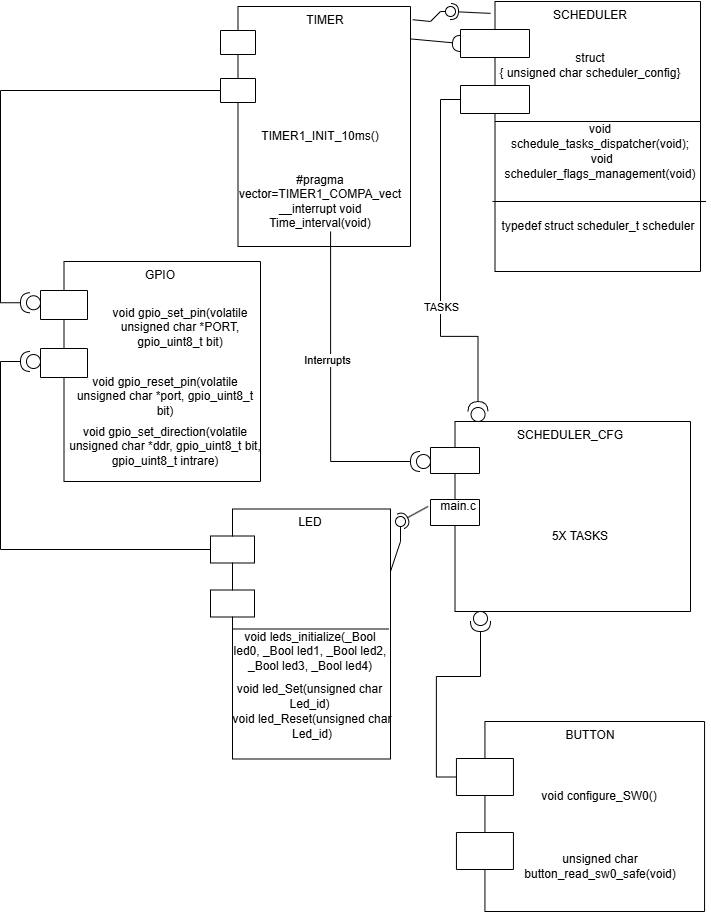

The diagram above was exported from draw.io. Its source (the exported page's mxGraphModel, read from the mxfile embedded in the PNG):
<mxGraphModel dx="1236" dy="789" grid="1" gridSize="10" guides="1" tooltips="1" connect="1" arrows="1" fold="1" page="1" pageScale="1" pageWidth="827" pageHeight="1169" math="0" shadow="0">
  <root>
    <mxCell id="0" />
    <mxCell id="1" parent="0" />
    <mxCell id="eP5p6DKx8fkEk4HNbIA5-2" parent="1" style="shape=module;align=left;spacingLeft=20;align=center;verticalAlign=top;whiteSpace=wrap;html=1;jettyWidth=69;jettyHeight=28;" value="SCHEDULER&lt;div&gt;&lt;br&gt;&lt;/div&gt;&lt;div&gt;&lt;br&gt;&lt;/div&gt;&lt;div&gt;struct&lt;/div&gt;&lt;div&gt;{ unsigned char scheduler_config}&lt;/div&gt;" vertex="1">
      <mxGeometry height="270" width="240" x="510" y="150" as="geometry" />
    </mxCell>
    <mxCell id="ZbhYZXZQHdNEZ_IThWZ--1" parent="1" style="text;html=1;whiteSpace=wrap;strokeColor=none;fillColor=none;align=center;verticalAlign=middle;rounded=0;" value="void schedule_tasks_dispatcher(void);" vertex="1">
      <mxGeometry height="30" width="180" x="560" y="270" as="geometry" />
    </mxCell>
    <mxCell id="ZbhYZXZQHdNEZ_IThWZ--2" parent="1" style="shape=partialRectangle;whiteSpace=wrap;html=1;right=0;top=0;bottom=0;fillColor=none;routingCenterX=-0.5;rotation=90;" value="" vertex="1">
      <mxGeometry height="205" width="10" x="642.5" y="172.5" as="geometry" />
    </mxCell>
    <mxCell id="ZbhYZXZQHdNEZ_IThWZ--3" parent="1" style="text;html=1;whiteSpace=wrap;strokeColor=none;fillColor=none;align=center;verticalAlign=middle;rounded=0;" value="&amp;nbsp;void scheduler_flags_management(void)" vertex="1">
      <mxGeometry height="30" width="220" x="540" y="300" as="geometry" />
    </mxCell>
    <mxCell id="ZbhYZXZQHdNEZ_IThWZ--5" parent="1" style="shape=partialRectangle;whiteSpace=wrap;html=1;right=0;top=0;bottom=0;fillColor=none;routingCenterX=-0.5;rotation=90;" value="" vertex="1">
      <mxGeometry height="212.5" width="10" x="643.75" y="248.75" as="geometry" />
    </mxCell>
    <mxCell id="ZbhYZXZQHdNEZ_IThWZ--6" parent="1" style="text;html=1;whiteSpace=wrap;strokeColor=none;fillColor=none;align=center;verticalAlign=middle;rounded=0;" value="typedef struct&amp;nbsp;scheduler_t&amp;nbsp;scheduler" vertex="1">
      <mxGeometry height="30" width="220" x="537.5" y="360" as="geometry" />
    </mxCell>
    <mxCell id="ZbhYZXZQHdNEZ_IThWZ--10" parent="1" style="ellipse;whiteSpace=wrap;html=1;align=center;aspect=fixed;fillColor=none;strokeColor=none;resizable=0;perimeter=centerPerimeter;rotatable=0;allowArrows=0;points=[];outlineConnect=1;" value="" vertex="1">
      <mxGeometry height="10" width="10" x="560" y="260" as="geometry" />
    </mxCell>
    <mxCell id="ZbhYZXZQHdNEZ_IThWZ--11" parent="1" style="shape=module;align=left;spacingLeft=20;align=center;verticalAlign=top;whiteSpace=wrap;html=1;jettyWidth=35;jettyHeight=24;" value="TIMER" vertex="1">
      <mxGeometry height="240" width="190" x="270" y="155" as="geometry" />
    </mxCell>
    <mxCell id="ZbhYZXZQHdNEZ_IThWZ--14" parent="1" style="text;html=1;whiteSpace=wrap;strokeColor=none;fillColor=none;align=center;verticalAlign=middle;rounded=0;" value="TIMER1_INIT_10ms()" vertex="1">
      <mxGeometry height="30" width="80" x="330" y="270" as="geometry" />
    </mxCell>
    <mxCell id="ZbhYZXZQHdNEZ_IThWZ--15" parent="1" style="text;html=1;whiteSpace=wrap;strokeColor=none;fillColor=none;align=center;verticalAlign=middle;rounded=0;" value="&lt;div&gt;#pragma vector=TIMER1_COMPA_vect&lt;/div&gt;&lt;div&gt;__interrupt void Time_interval(void)&lt;/div&gt;" vertex="1">
      <mxGeometry height="100" width="180" x="280" y="300" as="geometry" />
    </mxCell>
    <mxCell id="ZbhYZXZQHdNEZ_IThWZ--19" parent="1" style="shape=module;align=left;spacingLeft=20;align=center;verticalAlign=top;whiteSpace=wrap;html=1;jettyWidth=49;jettyHeight=26;" value="SCHEDULER_CFG" vertex="1">
      <mxGeometry height="190" width="260" x="480" y="570" as="geometry" />
    </mxCell>
    <mxCell id="ZbhYZXZQHdNEZ_IThWZ--21" edge="1" parent="1" source="ZbhYZXZQHdNEZ_IThWZ--20" style="edgeStyle=orthogonalEdgeStyle;rounded=0;orthogonalLoop=1;jettySize=auto;html=1;entryX=0;entryY=0;entryDx=0;entryDy=98;entryPerimeter=0;endArrow=none;endFill=0;" target="eP5p6DKx8fkEk4HNbIA5-2">
      <mxGeometry relative="1" as="geometry">
        <mxPoint x="490" y="240" as="targetPoint" />
      </mxGeometry>
    </mxCell>
    <mxCell id="ZbhYZXZQHdNEZ_IThWZ--33" connectable="0" parent="ZbhYZXZQHdNEZ_IThWZ--21" style="edgeLabel;html=1;align=center;verticalAlign=middle;resizable=0;points=[];" value="TASKS" vertex="1">
      <mxGeometry relative="1" x="-0.2595" as="geometry">
        <mxPoint as="offset" />
      </mxGeometry>
    </mxCell>
    <mxCell id="ZbhYZXZQHdNEZ_IThWZ--20" parent="1" style="shape=providedRequiredInterface;html=1;verticalLabelPosition=bottom;sketch=0;rotation=-91;" value="" vertex="1">
      <mxGeometry height="20" width="20" x="517.5" y="550" as="geometry" />
    </mxCell>
    <mxCell id="ZbhYZXZQHdNEZ_IThWZ--23" parent="1" style="ellipse;whiteSpace=wrap;html=1;align=center;aspect=fixed;fillColor=none;strokeColor=none;resizable=0;perimeter=centerPerimeter;rotatable=0;allowArrows=0;points=[];outlineConnect=1;" value="" vertex="1">
      <mxGeometry height="10" width="10" x="430" y="380" as="geometry" />
    </mxCell>
    <mxCell id="ZbhYZXZQHdNEZ_IThWZ--24" edge="1" parent="1" source="ZbhYZXZQHdNEZ_IThWZ--11" style="rounded=0;orthogonalLoop=1;jettySize=auto;html=1;endArrow=halfCircle;endFill=0;endSize=6;strokeWidth=1;sketch=0;fontSize=12;curved=1;entryX=0;entryY=0;entryDx=0;entryDy=42;entryPerimeter=0;exitX=0.999;exitY=0.135;exitDx=0;exitDy=0;exitPerimeter=0;" target="eP5p6DKx8fkEk4HNbIA5-2" value="">
      <mxGeometry relative="1" as="geometry">
        <Array as="points" />
        <mxPoint x="470" y="190" as="sourcePoint" />
      </mxGeometry>
    </mxCell>
    <mxCell id="ZbhYZXZQHdNEZ_IThWZ--25" parent="1" style="ellipse;whiteSpace=wrap;html=1;align=center;aspect=fixed;fillColor=none;strokeColor=none;resizable=0;perimeter=centerPerimeter;rotatable=0;allowArrows=0;points=[];outlineConnect=1;" value="" vertex="1">
      <mxGeometry height="10" width="10" x="430" y="380" as="geometry" />
    </mxCell>
    <mxCell id="ZbhYZXZQHdNEZ_IThWZ--26" parent="1" style="shape=providedRequiredInterface;html=1;verticalLabelPosition=bottom;sketch=0;rotation=-180;" value="" vertex="1">
      <mxGeometry height="20" width="20" x="460" y="600" as="geometry" />
    </mxCell>
    <mxCell id="ZbhYZXZQHdNEZ_IThWZ--28" edge="1" parent="1" style="rounded=0;orthogonalLoop=1;jettySize=auto;html=1;endArrow=halfCircle;endFill=0;endSize=6;strokeWidth=1;sketch=0;exitX=0.128;exitY=0.044;exitDx=0;exitDy=0;exitPerimeter=0;" value="">
      <mxGeometry relative="1" as="geometry">
        <Array as="points" />
        <mxPoint x="540" y="161.8800000000001" as="sourcePoint" />
        <mxPoint x="500" y="160" as="targetPoint" />
      </mxGeometry>
    </mxCell>
    <mxCell id="ZbhYZXZQHdNEZ_IThWZ--29" edge="1" parent="1" source="ZbhYZXZQHdNEZ_IThWZ--11" style="rounded=0;orthogonalLoop=1;jettySize=auto;html=1;endArrow=oval;endFill=0;sketch=0;sourcePerimeterSpacing=0;targetPerimeterSpacing=0;endSize=10;exitX=1.012;exitY=0.055;exitDx=0;exitDy=0;exitPerimeter=0;" value="">
      <mxGeometry relative="1" as="geometry">
        <Array as="points">
          <mxPoint x="480" y="170" />
          <mxPoint x="490" y="160" />
        </Array>
        <mxPoint x="360" y="490" as="sourcePoint" />
        <mxPoint x="500" y="160" as="targetPoint" />
      </mxGeometry>
    </mxCell>
    <mxCell id="ZbhYZXZQHdNEZ_IThWZ--30" parent="1" style="ellipse;whiteSpace=wrap;html=1;align=center;aspect=fixed;fillColor=none;strokeColor=none;resizable=0;perimeter=centerPerimeter;rotatable=0;allowArrows=0;points=[];outlineConnect=1;" value="" vertex="1">
      <mxGeometry height="10" width="10" x="435" y="380" as="geometry" />
    </mxCell>
    <mxCell id="ZbhYZXZQHdNEZ_IThWZ--31" edge="1" parent="1" source="ZbhYZXZQHdNEZ_IThWZ--26" style="edgeStyle=orthogonalEdgeStyle;rounded=0;orthogonalLoop=1;jettySize=auto;html=1;exitX=1;exitY=0.5;exitDx=0;exitDy=0;exitPerimeter=0;entryX=0.556;entryY=0.8;entryDx=0;entryDy=0;entryPerimeter=0;endArrow=none;endFill=0;" target="ZbhYZXZQHdNEZ_IThWZ--15">
      <mxGeometry relative="1" as="geometry" />
    </mxCell>
    <mxCell id="ZbhYZXZQHdNEZ_IThWZ--32" connectable="0" parent="ZbhYZXZQHdNEZ_IThWZ--31" style="edgeLabel;html=1;align=center;verticalAlign=middle;resizable=0;points=[];" value="Interrupts" vertex="1">
      <mxGeometry relative="1" x="0.1683" y="4" as="geometry">
        <mxPoint as="offset" />
      </mxGeometry>
    </mxCell>
    <mxCell id="ZbhYZXZQHdNEZ_IThWZ--34" parent="1" style="text;html=1;whiteSpace=wrap;strokeColor=none;fillColor=none;align=center;verticalAlign=middle;rounded=0;" value="5X TASKS" vertex="1">
      <mxGeometry height="30" width="156.25" x="551.88" y="670" as="geometry" />
    </mxCell>
    <mxCell id="ZbhYZXZQHdNEZ_IThWZ--36" parent="1" style="text;html=1;whiteSpace=wrap;strokeColor=none;fillColor=none;align=center;verticalAlign=middle;rounded=0;" value="main.c" vertex="1">
      <mxGeometry height="30" width="60" x="477.5" y="640" as="geometry" />
    </mxCell>
    <mxCell id="ZbhYZXZQHdNEZ_IThWZ--37" edge="1" parent="1" source="ZbhYZXZQHdNEZ_IThWZ--36" style="edgeStyle=orthogonalEdgeStyle;rounded=0;orthogonalLoop=1;jettySize=auto;html=1;innerLoopWaypoints=1;exitX=0.5;exitY=1;exitDx=0;exitDy=0;" target="ZbhYZXZQHdNEZ_IThWZ--36">
      <mxGeometry relative="1" as="geometry" />
    </mxCell>
    <mxCell id="ZbhYZXZQHdNEZ_IThWZ--38" parent="1" style="shape=module;align=left;spacingLeft=20;align=center;verticalAlign=top;whiteSpace=wrap;html=1;jettyWidth=44;jettyHeight=27;" value="LED" vertex="1">
      <mxGeometry height="250" width="180" x="260" y="657.5" as="geometry" />
    </mxCell>
    <mxCell id="ZbhYZXZQHdNEZ_IThWZ--39" parent="1" style="shape=partialRectangle;whiteSpace=wrap;html=1;right=0;top=0;bottom=0;fillColor=none;routingCenterX=-0.5;rotation=90;" value="" vertex="1">
      <mxGeometry height="155" width="10" x="355" y="705" as="geometry" />
    </mxCell>
    <mxCell id="ZbhYZXZQHdNEZ_IThWZ--41" parent="1" style="text;html=1;whiteSpace=wrap;strokeColor=none;fillColor=none;align=center;verticalAlign=middle;rounded=0;" value="void leds_initialize(_Bool led0, _Bool led1, _Bool led2, _Bool led3, _Bool led4)" vertex="1">
      <mxGeometry height="40" width="160" x="280" y="780" as="geometry" />
    </mxCell>
    <mxCell id="ZbhYZXZQHdNEZ_IThWZ--42" parent="1" style="text;html=1;whiteSpace=wrap;strokeColor=none;fillColor=none;align=center;verticalAlign=middle;rounded=0;" value="void led_Set(unsigned char Led_id)" vertex="1">
      <mxGeometry height="30" width="185" x="267.5" y="830" as="geometry" />
    </mxCell>
    <mxCell id="ZbhYZXZQHdNEZ_IThWZ--43" parent="1" style="text;html=1;whiteSpace=wrap;strokeColor=none;fillColor=none;align=center;verticalAlign=middle;rounded=0;" value="void led_Reset(unsigned char Led_id)" vertex="1">
      <mxGeometry height="30" width="190" x="267.5" y="860" as="geometry" />
    </mxCell>
    <mxCell id="ZbhYZXZQHdNEZ_IThWZ--44" edge="1" parent="1" source="ZbhYZXZQHdNEZ_IThWZ--36" style="rounded=0;orthogonalLoop=1;jettySize=auto;html=1;endArrow=halfCircle;endFill=0;endSize=6;strokeWidth=1;sketch=0;exitX=0;exitY=0.5;exitDx=0;exitDy=0;" value="">
      <mxGeometry relative="1" as="geometry">
        <mxPoint x="460" y="585" as="sourcePoint" />
        <mxPoint x="450" y="670" as="targetPoint" />
      </mxGeometry>
    </mxCell>
    <mxCell id="ZbhYZXZQHdNEZ_IThWZ--45" edge="1" parent="1" source="ZbhYZXZQHdNEZ_IThWZ--38" style="rounded=0;orthogonalLoop=1;jettySize=auto;html=1;endArrow=oval;endFill=0;sketch=0;sourcePerimeterSpacing=0;targetPerimeterSpacing=0;endSize=10;exitX=1;exitY=0.25;exitDx=0;exitDy=0;" value="">
      <mxGeometry relative="1" as="geometry">
        <Array as="points">
          <mxPoint x="450" y="690" />
        </Array>
        <mxPoint x="450" y="710" as="sourcePoint" />
        <mxPoint x="450" y="670" as="targetPoint" />
      </mxGeometry>
    </mxCell>
    <mxCell id="ZbhYZXZQHdNEZ_IThWZ--46" parent="1" style="ellipse;whiteSpace=wrap;html=1;align=center;aspect=fixed;fillColor=none;strokeColor=none;resizable=0;perimeter=centerPerimeter;rotatable=0;allowArrows=0;points=[];outlineConnect=1;" value="" vertex="1">
      <mxGeometry height="10" width="10" x="435" y="580" as="geometry" />
    </mxCell>
    <mxCell id="ZbhYZXZQHdNEZ_IThWZ--47" parent="1" style="shape=module;align=left;spacingLeft=20;align=center;verticalAlign=top;whiteSpace=wrap;html=1;jettyWidth=47;jettyHeight=29;" value="GPIO" vertex="1">
      <mxGeometry height="220" width="220" x="90" y="410" as="geometry" />
    </mxCell>
    <mxCell id="ZbhYZXZQHdNEZ_IThWZ--48" parent="1" style="shape=providedRequiredInterface;html=1;verticalLabelPosition=bottom;sketch=0;rotation=-180;" value="" vertex="1">
      <mxGeometry height="20" width="20" x="70" y="500" as="geometry" />
    </mxCell>
    <mxCell id="ZbhYZXZQHdNEZ_IThWZ--49" edge="1" parent="1" source="ZbhYZXZQHdNEZ_IThWZ--48" style="edgeStyle=orthogonalEdgeStyle;rounded=0;orthogonalLoop=1;jettySize=auto;html=1;exitX=1;exitY=0.5;exitDx=0;exitDy=0;exitPerimeter=0;entryX=0;entryY=0;entryDx=0;entryDy=40.5;entryPerimeter=0;endArrow=none;endFill=0;" target="ZbhYZXZQHdNEZ_IThWZ--38">
      <mxGeometry relative="1" as="geometry" />
    </mxCell>
    <mxCell id="ZbhYZXZQHdNEZ_IThWZ--50" parent="1" style="shape=providedRequiredInterface;html=1;verticalLabelPosition=bottom;sketch=0;rotation=-180;" value="" vertex="1">
      <mxGeometry height="20" width="20" x="70" y="441.25" as="geometry" />
    </mxCell>
    <mxCell id="ZbhYZXZQHdNEZ_IThWZ--51" edge="1" parent="1" source="ZbhYZXZQHdNEZ_IThWZ--50" style="edgeStyle=orthogonalEdgeStyle;rounded=0;orthogonalLoop=1;jettySize=auto;html=1;exitX=1;exitY=0.5;exitDx=0;exitDy=0;exitPerimeter=0;entryX=0;entryY=0;entryDx=0;entryDy=84;entryPerimeter=0;endArrow=none;endFill=0;" target="ZbhYZXZQHdNEZ_IThWZ--11">
      <mxGeometry relative="1" as="geometry" />
    </mxCell>
    <mxCell id="ZbhYZXZQHdNEZ_IThWZ--52" parent="1" style="text;html=1;whiteSpace=wrap;strokeColor=none;fillColor=none;align=center;verticalAlign=middle;rounded=0;" value="void gpio_set_pin(volatile unsigned char *PORT, gpio_uint8_t bit)" vertex="1">
      <mxGeometry height="30" width="160" x="150" y="461.25" as="geometry" />
    </mxCell>
    <mxCell id="ZbhYZXZQHdNEZ_IThWZ--55" parent="1" style="text;html=1;whiteSpace=wrap;strokeColor=none;fillColor=none;align=center;verticalAlign=middle;rounded=0;" value="void gpio_reset_pin(volatile unsigned char *port, gpio_uint8_t bit)" vertex="1">
      <mxGeometry height="30" width="190" x="120" y="530" as="geometry" />
    </mxCell>
    <mxCell id="ZbhYZXZQHdNEZ_IThWZ--57" parent="1" style="text;html=1;whiteSpace=wrap;strokeColor=none;fillColor=none;align=center;verticalAlign=middle;rounded=0;" value="void gpio_set_direction(volatile unsigned char *ddr, gpio_uint8_t bit, gpio_uint8_t intrare)" vertex="1">
      <mxGeometry height="30" width="200" x="115" y="580" as="geometry" />
    </mxCell>
    <mxCell id="pqDz-D-6sxUBIo-mr9GJ-1" parent="1" style="shape=module;align=left;spacingLeft=20;align=center;verticalAlign=top;whiteSpace=wrap;html=1;jettyWidth=57;jettyHeight=37;" value="BUTTON" vertex="1">
      <mxGeometry height="190" width="248.12" x="505.94" y="870" as="geometry" />
    </mxCell>
    <mxCell id="pqDz-D-6sxUBIo-mr9GJ-2" parent="1" style="shape=providedRequiredInterface;html=1;verticalLabelPosition=bottom;sketch=0;rotation=90;" value="" vertex="1">
      <mxGeometry height="20" width="20" x="520" y="760" as="geometry" />
    </mxCell>
    <mxCell id="pqDz-D-6sxUBIo-mr9GJ-3" edge="1" parent="1" source="pqDz-D-6sxUBIo-mr9GJ-2" style="edgeStyle=orthogonalEdgeStyle;rounded=0;orthogonalLoop=1;jettySize=auto;html=1;entryX=0;entryY=0;entryDx=0;entryDy=55.5;entryPerimeter=0;endArrow=none;endFill=0;" target="pqDz-D-6sxUBIo-mr9GJ-1">
      <mxGeometry relative="1" as="geometry" />
    </mxCell>
    <mxCell id="pqDz-D-6sxUBIo-mr9GJ-4" parent="1" style="text;html=1;whiteSpace=wrap;strokeColor=none;fillColor=none;align=center;verticalAlign=middle;rounded=0;" value="void configure_SW0()" vertex="1">
      <mxGeometry height="30" width="130" x="583.75" y="930" as="geometry" />
    </mxCell>
    <mxCell id="pqDz-D-6sxUBIo-mr9GJ-7" parent="1" style="text;html=1;whiteSpace=wrap;strokeColor=none;fillColor=none;align=center;verticalAlign=middle;rounded=0;" value="unsigned char button_read_sw0_safe(void)" vertex="1">
      <mxGeometry height="30" width="156.25" x="571.88" y="1000" as="geometry" />
    </mxCell>
  </root>
</mxGraphModel>